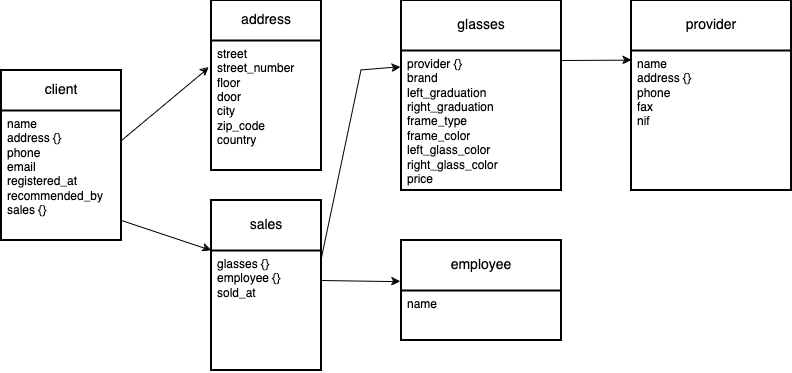

The diagram above was exported from draw.io. Its source (the exported page's mxGraphModel, read from the mxfile embedded in the PNG):
<mxGraphModel dx="1460" dy="598" grid="1" gridSize="10" guides="1" tooltips="1" connect="1" arrows="1" fold="1" page="0" pageScale="1" pageWidth="827" pageHeight="1169" math="0" shadow="0">
  <root>
    <mxCell id="0" />
    <mxCell id="1" parent="0" />
    <mxCell id="ALT5M8zTjOft2PpROWse-21" value="address" style="swimlane;childLayout=stackLayout;horizontal=1;startSize=40;horizontalStack=0;rounded=0;fontSize=14;fontStyle=0;strokeWidth=2;resizeParent=0;resizeLast=1;shadow=0;dashed=0;align=center;arcSize=4;whiteSpace=wrap;html=1;" vertex="1" parent="1">
      <mxGeometry x="40" y="80" width="110" height="170" as="geometry" />
    </mxCell>
    <mxCell id="ALT5M8zTjOft2PpROWse-22" value="street&lt;br&gt;&lt;div&gt;street_number&lt;/div&gt;&lt;div&gt;floor&lt;/div&gt;&lt;div&gt;door&lt;/div&gt;&lt;div&gt;city&lt;/div&gt;&lt;div&gt;zip_code&lt;/div&gt;&lt;div&gt;country&lt;br&gt;&lt;/div&gt;&lt;div&gt;&lt;br&gt;&lt;/div&gt;" style="align=left;strokeColor=none;fillColor=none;spacingLeft=4;fontSize=12;verticalAlign=top;resizable=0;rotatable=0;part=1;html=1;" vertex="1" parent="ALT5M8zTjOft2PpROWse-21">
      <mxGeometry y="40" width="110" height="130" as="geometry" />
    </mxCell>
    <mxCell id="ALT5M8zTjOft2PpROWse-24" value="sales" style="swimlane;childLayout=stackLayout;horizontal=1;startSize=50;horizontalStack=0;rounded=0;fontSize=14;fontStyle=0;strokeWidth=2;resizeParent=0;resizeLast=1;shadow=0;dashed=0;align=center;arcSize=4;whiteSpace=wrap;html=1;" vertex="1" parent="1">
      <mxGeometry x="40" y="280" width="110" height="170" as="geometry" />
    </mxCell>
    <mxCell id="ALT5M8zTjOft2PpROWse-25" value="&lt;div&gt;glasses {}&lt;/div&gt;&lt;div&gt;employee {}&lt;/div&gt;&lt;div&gt;sold_at&lt;br&gt;&lt;/div&gt;" style="align=left;strokeColor=none;fillColor=none;spacingLeft=4;fontSize=12;verticalAlign=top;resizable=0;rotatable=0;part=1;html=1;" vertex="1" parent="ALT5M8zTjOft2PpROWse-24">
      <mxGeometry y="50" width="110" height="120" as="geometry" />
    </mxCell>
    <mxCell id="ALT5M8zTjOft2PpROWse-26" value="glasses" style="swimlane;childLayout=stackLayout;horizontal=1;startSize=50;horizontalStack=0;rounded=0;fontSize=14;fontStyle=0;strokeWidth=2;resizeParent=0;resizeLast=1;shadow=0;dashed=0;align=center;arcSize=4;whiteSpace=wrap;html=1;" vertex="1" parent="1">
      <mxGeometry x="230" y="80" width="160" height="190" as="geometry" />
    </mxCell>
    <mxCell id="ALT5M8zTjOft2PpROWse-27" value="&lt;div&gt;provider {}&lt;/div&gt;&lt;div&gt;brand&lt;br&gt;&lt;/div&gt;&lt;div&gt;left_graduation&lt;/div&gt;&lt;div&gt;right_graduation&lt;/div&gt;&lt;div&gt;frame_type&lt;/div&gt;&lt;div&gt;frame_color&lt;/div&gt;&lt;div&gt;left_glass_color&lt;/div&gt;&lt;div&gt;right_glass_color&lt;/div&gt;&lt;div&gt;price&lt;br&gt;&lt;/div&gt;" style="align=left;strokeColor=none;fillColor=none;spacingLeft=4;fontSize=12;verticalAlign=top;resizable=0;rotatable=0;part=1;html=1;" vertex="1" parent="ALT5M8zTjOft2PpROWse-26">
      <mxGeometry y="50" width="160" height="140" as="geometry" />
    </mxCell>
    <mxCell id="ALT5M8zTjOft2PpROWse-28" value="provider" style="swimlane;childLayout=stackLayout;horizontal=1;startSize=50;horizontalStack=0;rounded=0;fontSize=14;fontStyle=0;strokeWidth=2;resizeParent=0;resizeLast=1;shadow=0;dashed=0;align=center;arcSize=4;whiteSpace=wrap;html=1;" vertex="1" parent="1">
      <mxGeometry x="460" y="80" width="160" height="190" as="geometry" />
    </mxCell>
    <mxCell id="ALT5M8zTjOft2PpROWse-29" value="&lt;div&gt;name&lt;/div&gt;&lt;div&gt;address {}&lt;/div&gt;&lt;div&gt;phone&lt;/div&gt;&lt;div&gt;fax&lt;/div&gt;&lt;div&gt;nif&lt;br&gt;&lt;/div&gt;" style="align=left;strokeColor=none;fillColor=none;spacingLeft=4;fontSize=12;verticalAlign=top;resizable=0;rotatable=0;part=1;html=1;" vertex="1" parent="ALT5M8zTjOft2PpROWse-28">
      <mxGeometry y="50" width="160" height="140" as="geometry" />
    </mxCell>
    <mxCell id="ALT5M8zTjOft2PpROWse-32" value="employee" style="swimlane;childLayout=stackLayout;horizontal=1;startSize=50;horizontalStack=0;rounded=0;fontSize=14;fontStyle=0;strokeWidth=2;resizeParent=0;resizeLast=1;shadow=0;dashed=0;align=center;arcSize=4;whiteSpace=wrap;html=1;" vertex="1" parent="1">
      <mxGeometry x="230" y="320" width="160" height="100" as="geometry" />
    </mxCell>
    <mxCell id="ALT5M8zTjOft2PpROWse-33" value="name" style="align=left;strokeColor=none;fillColor=none;spacingLeft=4;fontSize=12;verticalAlign=top;resizable=0;rotatable=0;part=1;html=1;" vertex="1" parent="ALT5M8zTjOft2PpROWse-32">
      <mxGeometry y="50" width="160" height="50" as="geometry" />
    </mxCell>
    <mxCell id="ALT5M8zTjOft2PpROWse-67" value="client" style="swimlane;childLayout=stackLayout;horizontal=1;startSize=40;horizontalStack=0;rounded=0;fontSize=14;fontStyle=0;strokeWidth=2;resizeParent=0;resizeLast=1;shadow=0;dashed=0;align=center;arcSize=4;whiteSpace=wrap;html=1;" vertex="1" parent="1">
      <mxGeometry x="-170" y="150" width="120" height="170" as="geometry" />
    </mxCell>
    <mxCell id="ALT5M8zTjOft2PpROWse-68" value="&lt;div&gt;name&lt;/div&gt;&lt;div&gt;address {}&lt;/div&gt;&lt;div&gt;phone&lt;/div&gt;&lt;div&gt;email&lt;/div&gt;&lt;div&gt;registered_at&lt;/div&gt;&lt;div&gt;recommended_by&lt;/div&gt;&lt;div&gt;sales {}&lt;br&gt;&lt;/div&gt;" style="align=left;strokeColor=none;fillColor=none;spacingLeft=4;fontSize=12;verticalAlign=top;resizable=0;rotatable=0;part=1;html=1;" vertex="1" parent="ALT5M8zTjOft2PpROWse-67">
      <mxGeometry y="40" width="120" height="130" as="geometry" />
    </mxCell>
    <mxCell id="ALT5M8zTjOft2PpROWse-69" value="" style="endArrow=classic;html=1;rounded=0;entryX=-0.023;entryY=0.208;entryDx=0;entryDy=0;entryPerimeter=0;" edge="1" parent="1" target="ALT5M8zTjOft2PpROWse-22">
      <mxGeometry width="50" height="50" relative="1" as="geometry">
        <mxPoint x="-50" y="220" as="sourcePoint" />
        <mxPoint y="170" as="targetPoint" />
      </mxGeometry>
    </mxCell>
    <mxCell id="ALT5M8zTjOft2PpROWse-70" value="" style="endArrow=classic;html=1;rounded=0;entryX=0;entryY=0;entryDx=0;entryDy=0;" edge="1" parent="1" target="ALT5M8zTjOft2PpROWse-25">
      <mxGeometry width="50" height="50" relative="1" as="geometry">
        <mxPoint x="-50" y="300" as="sourcePoint" />
        <mxPoint y="250" as="targetPoint" />
      </mxGeometry>
    </mxCell>
    <mxCell id="ALT5M8zTjOft2PpROWse-71" value="" style="endArrow=classic;html=1;rounded=0;entryX=-0.006;entryY=0.12;entryDx=0;entryDy=0;entryPerimeter=0;" edge="1" parent="1" target="ALT5M8zTjOft2PpROWse-27">
      <mxGeometry width="50" height="50" relative="1" as="geometry">
        <mxPoint x="150" y="340" as="sourcePoint" />
        <mxPoint x="200" y="290" as="targetPoint" />
        <Array as="points">
          <mxPoint x="190" y="150" />
        </Array>
      </mxGeometry>
    </mxCell>
    <mxCell id="ALT5M8zTjOft2PpROWse-72" value="" style="endArrow=classic;html=1;rounded=0;entryX=-0.006;entryY=0.412;entryDx=0;entryDy=0;entryPerimeter=0;" edge="1" parent="1" target="ALT5M8zTjOft2PpROWse-32">
      <mxGeometry width="50" height="50" relative="1" as="geometry">
        <mxPoint x="150" y="360" as="sourcePoint" />
        <mxPoint x="200" y="310" as="targetPoint" />
      </mxGeometry>
    </mxCell>
    <mxCell id="ALT5M8zTjOft2PpROWse-73" value="" style="endArrow=classic;html=1;rounded=0;entryX=0.001;entryY=0.069;entryDx=0;entryDy=0;entryPerimeter=0;" edge="1" parent="1" target="ALT5M8zTjOft2PpROWse-29">
      <mxGeometry width="50" height="50" relative="1" as="geometry">
        <mxPoint x="390" y="140" as="sourcePoint" />
        <mxPoint x="440" y="90" as="targetPoint" />
      </mxGeometry>
    </mxCell>
  </root>
</mxGraphModel>